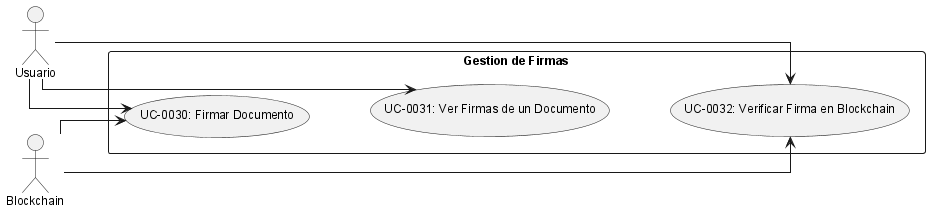

The diagram above was rendered by PlantUML. Its source (embedded in the PNG):
@startuml
!include _structure-style.puml
left to right direction

actor "Usuario" as USER
actor "Blockchain" as SC

rectangle "Gestion de Firmas" {
  usecase "UC-0030: Firmar Documento" as UC34
  usecase "UC-0031: Ver Firmas de un Documento" as UC35
  usecase "UC-0032: Verificar Firma en Blockchain" as UC36
}

UC34 -[hidden]down-> UC35
UC35 -[hidden]down-> UC36

USER --> UC34
USER --> UC35
USER --> UC36

SC --> UC34
SC --> UC36
@enduml